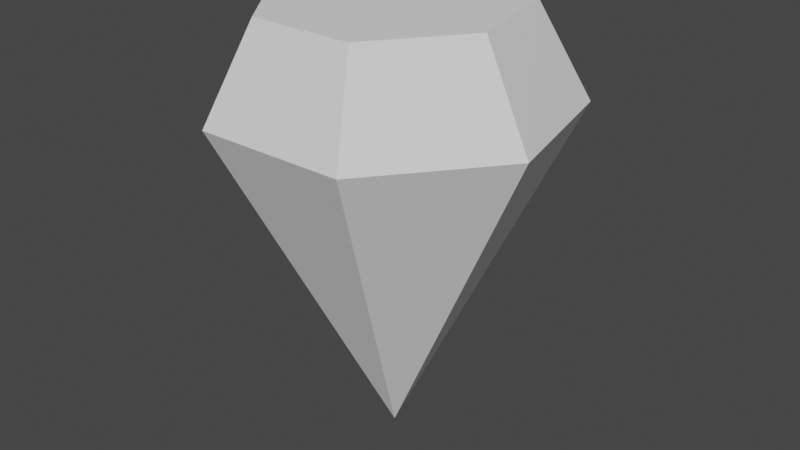 # Source: Crystal.blend  (saved by Blender 3.4.6; exported with 4.5.12 LTS)
import bpy
from mathutils import Matrix  # noqa: F401  (used for matrix-valued properties, if any)

bpy.ops.wm.read_factory_settings(use_empty=True)
scene = bpy.context.scene
scene.name = 'Scene'

# ---- world
world_world = bpy.data.worlds.new('World'); scene.world = world_world
world_world.use_nodes = True; world_world.node_tree.nodes.clear()
_N = world_world.node_tree.nodes; _L = world_world.node_tree.links
n0 = _N.new('ShaderNodeOutputWorld'); n0.name = 'World Output'; n0.location = (300, 300)
n1 = _N.new('ShaderNodeBackground'); n1.name = 'Background'; n1.location = (10, 300)
n1.inputs[0].default_value = (0.05088, 0.05088, 0.05088, 1.0)
_L.new(n1.outputs[0], n0.inputs[0])
n0.is_active_output = True
world_world.color = (0.05088, 0.05088, 0.05088)
world_world.use_sun_shadow = False
world_world.sun_shadow_jitter_overblur = 0.0

# ---- meshes
me_cylinder_001 = bpy.data.meshes.new('Cylinder.001')
me_cylinder_001.from_pydata([(-8.515e-09, 1.703e-08, -1.0), (0.0, 1.0, 1.0), (0.7818, 0.6235, 1.0), (0.9749, -0.2225, 1.0), (0.4339, -0.901, 1.0), (-0.4339, -0.901, 1.0), (-0.9749, -0.2225, 1.0), (-0.7818, 0.6235, 1.0), (0.544, 0.4559, 1.527), (-2.705e-09, 0.7312, 1.527), (0.6784, -0.1627, 1.527), (0.3019, -0.6588, 1.527), (-0.3019, -0.6588, 1.527), (-0.6784, -0.1627, 1.527), (-0.544, 0.4559, 1.527)], [], [(0, 1, 2), (0, 2, 3), (0, 3, 4), (0, 4, 5), (0, 5, 6), (3, 2, 8, 10), (0, 6, 7), (0, 7, 1), (8, 9, 14, 13, 12, 11, 10), (6, 5, 12, 13), (2, 1, 9, 8), (4, 3, 10, 11), (7, 6, 13, 14), (5, 4, 11, 12), (1, 7, 14, 9)])
_uv = me_cylinder_001.uv_layers.new(name='UVMap')
_uv.uv.foreach_set('vector', [1.0, 0.5, 1.0, 1.0, 0.8571, 1.0, 0.8571, 0.5, 0.8571, 1.0, 0.7143, 1.0, 0.7143, 0.5, 0.7143, 1.0, 0.5714, 1.0, 0.5714, 0.5, 0.5714, 1.0, 0.4286, 1.0, 0.4286, 0.5, 0.4286, 1.0, 0.2857, 1.0, 0.7143, 1.0, 0.8571, 1.0, 0.8571, 1.0, 0.7143, 1.0, 0.2857, 0.5, 0.2857, 1.0, 0.1429, 1.0, 0.1429, 0.5, 0.1429, 1.0, 2.98e-08, 1.0, 0.4376, 0.3996, 0.25, 0.49, 0.06236, 0.3996, 0.01602, 0.1966, 0.1459, 0.03377, 0.3541, 0.03377, 0.484, 0.1966, 0.2857, 1.0, 0.4286, 1.0, 0.4286, 1.0, 0.2857, 1.0, 0.8571, 1.0, 1.0, 1.0, 1.0, 1.0, 0.8571, 1.0, 0.5714, 1.0, 0.7143, 1.0, 0.7143, 1.0, 0.5714, 1.0, 0.1429, 1.0, 0.2857, 1.0, 0.2857, 1.0, 0.1429, 1.0, 0.4286, 1.0, 0.5714, 1.0, 0.5714, 1.0, 0.4286, 1.0, 2.98e-08, 1.0, 0.1429, 1.0, 0.1429, 1.0, 2.98e-08, 1.0])
me_cylinder_001.update()

# ---- objects
ob_cylinder = bpy.data.objects.new('Cylinder', me_cylinder_001)

# ---- transforms, parenting, visibility, modifiers, constraints
ob_cylinder.location = (0.0, 0.0, 0.0)

# ---- collection membership
scene.collection.objects.link(ob_cylinder)

# ---- scene / render settings (as saved in the file)
scene.frame_start = 1; scene.frame_end = 250; scene.frame_set(1)
scene.render.engine = 'BLENDER_EEVEE_NEXT'
scene.cycles.sampling_pattern = 'TABULATED_SOBOL'
scene.cycles.use_light_tree = False
scene.view_settings.view_transform = 'Filmic'
bpy.context.view_layer.update()

# ---- added for rendering (the .blend has no active camera and no usable light): camera, sun
cam_auto = bpy.data.cameras.new('AutoCamera')
cam_auto.lens = 50.0
cam_auto.sensor_width = 36.0
cam_auto.clip_end = 1000.0
ob_auto_camera = bpy.data.objects.new('AutoCamera', cam_auto)
scene.collection.objects.link(ob_auto_camera)
ob_auto_camera.location = (3.4371, -4.075, 3.01308)
ob_auto_camera.rotation_euler = (1.09748, -7.21219e-08, 0.694738)
scene.camera = ob_auto_camera
light_auto_sun = bpy.data.lights.new('AutoSun', 'SUN')
light_auto_sun.energy = 3.0
light_auto_sun.angle = 0.0523599
ob_auto_sun = bpy.data.objects.new('AutoSun', light_auto_sun)
scene.collection.objects.link(ob_auto_sun)
ob_auto_sun.rotation_euler = (0.872665, 0.174533, 0.523599)
bpy.context.view_layer.update()
